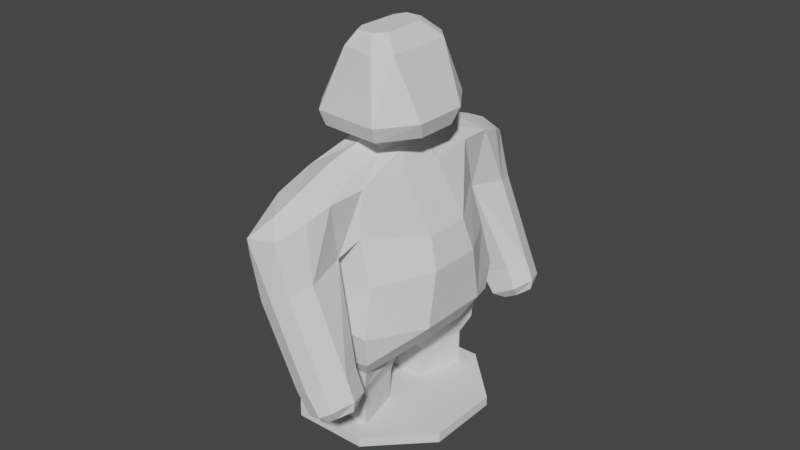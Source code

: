 # Source: Monster_3.blend  (saved by Blender 2.90.8; exported with 4.5.12 LTS)
import bpy
from mathutils import Matrix  # noqa: F401  (used for matrix-valued properties, if any)

bpy.ops.wm.read_factory_settings(use_empty=True)
scene = bpy.context.scene
scene.name = 'Scene'

# ---- collections
col_collection = bpy.data.collections.new('Collection'); scene.collection.children.link(col_collection)

# ---- world
world_world = bpy.data.worlds.new('World'); scene.world = world_world
world_world.use_nodes = True; world_world.node_tree.nodes.clear()
_N = world_world.node_tree.nodes; _L = world_world.node_tree.links
n0 = _N.new('ShaderNodeOutputWorld'); n0.name = 'World Output'; n0.location = (300, 300)
n1 = _N.new('ShaderNodeBackground'); n1.name = 'Background'; n1.location = (10, 300)
n1.inputs[0].default_value = (0.05088, 0.05088, 0.05088, 1.0)
_L.new(n1.outputs[0], n0.inputs[0])
n0.is_active_output = True
world_world.color = (0.05088, 0.05088, 0.05088)
world_world.use_sun_shadow = False
world_world.sun_shadow_jitter_overblur = 0.0

# ---- meshes
me_cylinder = bpy.data.meshes.new('Cylinder')
me_cylinder.from_pydata([(0.0, 1.0, -0.05), (0.0, 1.0, 0.05), (0.7071, 0.7071, -0.05), (0.7071, 0.7071, 0.05), (1.0, -4.371e-08, -0.05), (1.0, -4.371e-08, 0.05), (0.7071, -0.7071, -0.05), (0.7071, -0.7071, 0.05), (-8.742e-08, -1.0, -0.05), (-8.742e-08, -1.0, 0.05), (-0.7071, -0.7071, -0.05), (-0.7071, -0.7071, 0.05), (-1.0, 1.192e-08, -0.05), (-1.0, 1.192e-08, 0.05), (-0.7071, 0.7071, -0.05), (-0.7071, 0.7071, 0.05), (0.5622, 0.5622, 0.05), (-1.527e-09, 0.7951, 0.05), (0.7951, -3.323e-08, 0.05), (0.5622, -0.5622, 0.05), (-7.103e-08, -0.7951, 0.05), (-0.5622, -0.5622, 0.05), (-0.7951, 1.101e-08, 0.05), (-0.5622, 0.5622, 0.05), (0.2501, 0.1515, 0.05), (-0.06976, 0.2839, 0.05), (0.2551, -1.066e-08, 0.05), (0.1804, -0.1804, 0.05), (0.06976, -0.2839, 0.05), (-0.2501, -0.1515, 0.05), (-0.2551, 3.531e-09, 0.05), (-0.1804, 0.1804, 0.05), (0.6863, 0.6095, 0.7409), (-0.03205, 0.9398, 0.7409), (-0.6872, -0.6419, 0.7409), (0.05425, -0.9163, 0.7409), (0.2798, 0.0821, 0.7409), (-0.2936, 0.3196, 0.7409), (-0.4337, -0.01839, 0.7409), (0.1398, -0.2559, 0.7409), (0.7972, 0.6561, 0.906), (-0.06151, 0.9585, 0.928), (-0.7212, -0.6343, 0.928), (0.09973, -1.028, 0.906), (0.714, -0.04071, 0.9646), (-0.3525, 0.4011, 0.8365), (-0.5328, -0.03435, 0.8365), (0.5337, -0.4761, 0.9646), (0.6166, 0.6166, 2.107), (-2.448e-08, 0.8719, 1.925), (-0.6166, -0.6166, 1.925), (-5.331e-08, -0.8719, 2.107), (0.714, -0.04071, 2.02), (-0.2171, 0.6725, 2.02), (-0.629, -0.322, 2.02), (0.5337, -0.4761, 2.02), (0.5622, 0.5622, 2.548), (-0.02134, 0.8039, 2.602), (-0.5835, -0.5534, 2.602), (-7.103e-08, -0.7951, 2.548), (0.4245, 0.07921, 2.548), (-0.2139, 0.4895, 2.63), (-0.4974, -0.1949, 2.63), (0.2442, -0.3562, 2.548), (0.2757, 0.2288, 2.745), (-0.03866, 0.359, 2.814), (-0.2812, -0.2265, 2.814), (0.03317, -0.3567, 2.745), (0.2693, -0.001535, 2.745), (-0.1838, 0.1861, 2.745), (-0.2616, -0.001681, 2.745), (0.1915, -0.1893, 2.745), (0.3672, 0.3687, 3.658), (-0.0002581, 0.4388, 3.658), (-0.3105, -0.3101, 3.658), (-0.001073, -0.5204, 3.658), (0.4369, 0.1887, 3.658), (-0.1576, 0.2874, 3.658), (-0.3146, -0.09176, 3.658), (0.1756, -0.4424, 3.658), (0.5179, 1.519, 1.673), (0.417, 1.561, 2.095), (-0.8089, -1.399, 2.095), (-0.7081, -1.44, 1.673), (0.828, 1.391, 1.85), (0.5438, 1.366, 2.474), (-0.5814, -1.351, 2.474), (-0.3979, -1.569, 1.85), (0.9758, 0.8492, 1.064), (0.08954, -1.29, 1.064), (0.5872, 0.8136, 1.954), (-0.705, -0.9724, 2.504), (-0.1955, -1.172, 0.902), (0.6908, 0.9673, 0.902), (0.28, 0.9408, 1.783), (-0.1601, -0.9905, 1.954), (-0.07495, -1.688, 1.064), (-0.36, -1.57, 0.902), (-0.6547, -0.7856, 1.911), (-0.4673, -0.8632, 1.783), (0.8552, 1.364, 0.902), (1.14, 1.246, 1.064), (0.1891, 1.186, 2.504), (0.09253, 1.018, 1.911), (-0.251, -0.2098, 2.867), (0.02913, -0.3258, 2.867), (-0.2403, 0.02901, 2.867), (-0.1905, 0.1494, 2.867), (0.1967, -0.2282, 2.867), (-0.02913, 0.3258, 2.867), (0.251, 0.2098, 2.867), (0.3005, 0.02225, 2.867), (0.06652, -0.6377, 2.925), (-0.5314, -0.03599, 2.925), (0.4181, -0.396, 2.925), (0.5757, -0.01563, 2.925), (-0.4817, -0.3645, 2.925), (-0.3503, 0.4012, 2.925), (-0.08285, 0.5983, 2.925), (0.498, 0.4039, 2.925), (0.2031, 0.2753, 3.798), (0.05108, 0.3382, 3.798), (-0.2031, -0.2753, 3.798), (-0.05108, -0.3382, 3.798), (0.2409, 0.1383, 3.798), (-0.04407, 0.2495, 3.798), (-0.2076, -0.1452, 3.798), (0.07255, -0.2682, 3.798), (0.7499, 0.5895, 1.668), (0.8302, 0.6844, 1.202), (-0.03309, 1.03, 1.202), (0.05794, 0.9349, 1.533), (0.856, 0.05281, 1.16), (0.8187, -0.03717, 1.711), (0.6052, -0.5526, 1.711), (0.5679, -0.6426, 1.16), (-0.6468, -0.1395, 1.16), (-0.6832, -0.2741, 1.711), (-0.2893, 0.6769, 1.711), (-0.3587, 0.556, 1.16), (-0.7516, -0.7048, 1.202), (-0.6201, -0.7021, 1.533), (0.1031, -1.071, 1.202), (0.1134, -0.9471, 1.668), (0.144, 0.3495, 2.834), (0.4571, 1.104, 2.599), (1.131, 1.018, 1.105), (0.8169, 1.161, 1.89), (0.3124, 0.7542, 2.74), (-0.3124, -0.7542, 2.74), (-0.2431, -1.398, 1.89), (-0.1453, -0.349, 2.834), (-0.4571, -1.104, 2.599), (0.07991, -1.519, 1.105), (-0.1108, 0.8794, 2.311), (-0.7002, -0.5435, 2.311), (-0.6169, -0.2362, 2.325), (-0.2692, 0.6032, 2.325), (0.6909, 1.498, 1.761), (0.4649, 1.592, 2.284), (-0.7971, -1.455, 2.284), (-0.571, -1.548, 1.761), (-0.7702, -0.9454, 2.262), (-0.2353, -1.672, 0.983), (1.016, 1.348, 0.983), (0.1239, 1.213, 2.262), (-0.5148, -1.52, 2.321), (-0.3041, -1.337, 2.44), (0.7111, 1.439, 2.321), (0.7301, 1.16, 2.44), (-0.1674, -1.126, 2.526), (-0.1032, -0.7966, 2.644), (0.4903, 0.6362, 2.644), (0.6782, 0.9149, 2.526), (-1.527e-09, 0.7951, 0.3955), (0.5622, 0.5622, 0.3955), (0.2747, 0.1413, 0.3955), (-0.09436, 0.2941, 0.3955), (-0.5622, -0.5622, 0.3955), (-0.2747, -0.1413, 0.3955), (-7.103e-08, -0.7951, 0.3955), (0.09436, -0.2941, 0.3955), (0.06477, -0.7126, 3.081), (-0.6075, -0.1229, 3.081), (0.4325, -0.4808, 3.081), (0.6458, 0.03413, 3.081), (-0.5271, -0.4061, 3.081), (-0.3427, 0.5165, 3.081), (-0.08557, 0.6599, 3.081), (0.5497, 0.4581, 3.081), (-0.6651, -0.636, 0.5682), (0.03508, -0.9086, 0.5682), (-0.3595, -0.03887, 0.5682), (0.1468, -0.2486, 0.5682), (-0.02059, 0.92, 0.5682), (0.2795, 0.07199, 0.5682), (0.6673, 0.6177, 0.5682), (-0.2267, 0.2817, 0.5682), (0.8274, 0.9107, 0.7021), (1.064, 0.8128, 0.8456), (0.1774, -1.327, 0.8456), (-0.05894, -1.229, 0.7021), (-0.2234, -1.626, 0.7021), (0.9918, 1.308, 0.7021), (-0.09876, -1.728, 0.7831), (0.01291, -1.724, 0.8456), (1.152, 1.292, 0.7831), (1.219, 0.9813, 0.8868), (0.1678, -1.556, 0.8868), (1.228, 1.21, 0.8456), (0.949, 0.9457, 0.6595), (1.08, 0.8921, 0.7385), (0.1331, -1.395, 0.7385), (0.002388, -1.34, 0.6595), (-0.09961, -1.586, 0.6595), (1.051, 1.192, 0.6595), (-0.03013, -1.663, 0.7101), (0.03146, -1.64, 0.7385), (1.154, 1.197, 0.7101), (1.205, 0.987, 0.7797), (0.154, -1.55, 0.7797), (1.182, 1.138, 0.7385)], [], [(0, 1, 3, 2), (2, 3, 5, 4), (4, 5, 7, 6), (6, 7, 9, 8), (8, 9, 11, 10), (10, 11, 13, 12), (9, 7, 19, 20), (12, 13, 15, 14), (14, 15, 1, 0), (0, 2, 4, 6, 8, 10, 12, 14), (17, 23, 31, 25), (15, 13, 22, 23), (5, 3, 16, 18), (11, 9, 20, 21), (1, 15, 23, 17), (3, 1, 17, 16), (7, 5, 18, 19), (13, 11, 21, 22), (24, 25, 31, 30, 29, 28, 27, 26), (22, 21, 29, 30), (20, 19, 27, 28), (18, 16, 24, 26), (23, 22, 30, 31), (190, 191, 35, 34), (19, 18, 26, 27), (192, 190, 34, 38), (133, 128, 48), (34, 42, 46), (196, 194, 33, 32), (193, 192, 38, 39), (191, 193, 39, 35), (197, 195, 36, 37), (194, 197, 37, 33), (195, 196, 32, 36), (134, 133, 52, 55), (128, 131, 49, 48), (34, 35, 43, 42), (35, 39, 47), (33, 37, 45), (46, 45, 37, 38), (32, 33, 41, 40), (32, 40, 44), (36, 39, 38, 37), (47, 39, 36, 44), (52, 48, 56), (55, 52, 60, 63), (103, 81, 80), (138, 137, 54, 53), (137, 141, 50), (141, 143, 51, 50), (134, 55, 51), (138, 53, 49), (57, 61, 69, 65), (59, 63, 71, 67), (61, 62, 70, 69), (156, 155, 58, 62), (84, 147, 146, 101), (157, 156, 62, 61), (55, 63, 59), (154, 157, 61, 57), (182, 184, 79, 75), (187, 183, 78, 77), (186, 182, 75, 74), (172, 148, 144, 64), (63, 60, 68, 71), (60, 56, 64, 68), (62, 58, 66, 70), (58, 149, 151, 66), (78, 74, 122, 126), (76, 72, 120, 124), (79, 76, 124, 127), (188, 187, 77, 73), (189, 188, 73, 72), (184, 185, 76, 79), (185, 189, 72, 76), (183, 186, 74, 78), (90, 94, 93, 88), (51, 59, 95), (145, 169, 168, 85), (102, 85, 159), (98, 99, 83, 82), (158, 84, 101, 164), (162, 98, 82, 160), (170, 167, 150), (50, 51, 99), (160, 166, 86), (95, 150, 153), (48, 94, 90), (154, 57, 102, 165), (96, 163, 204, 205), (59, 171, 170), (159, 85, 168), (94, 80, 100, 93), (83, 99, 92, 97), (161, 83, 97, 163), (99, 95, 89, 92), (49, 103, 94), (57, 148, 145, 102), (89, 153, 208, 200), (155, 50, 98, 162), (70, 66, 104, 106), (68, 64, 110, 111), (71, 68, 111, 108), (144, 65, 109), (65, 69, 107, 109), (151, 67, 105), (69, 70, 106, 107), (67, 71, 108, 105), (106, 104, 116, 113), (111, 110, 119, 115), (108, 111, 115, 114), (110, 109, 118, 119), (109, 107, 117, 118), (104, 105, 112, 116), (107, 106, 113, 117), (105, 108, 114, 112), (124, 125, 126, 127), (122, 123, 127, 126), (120, 121, 125, 124), (74, 75, 123, 122), (77, 78, 126, 125), (75, 79, 127, 123), (73, 77, 125, 121), (72, 73, 121, 120), (41, 45, 139), (130, 139, 138), (43, 47, 135, 142), (135, 134, 143), (42, 43, 142, 140), (140, 142, 143, 141), (42, 140, 136), (140, 141, 137), (45, 46, 136, 139), (139, 136, 137, 138), (40, 41, 130, 129), (129, 130, 131, 128), (47, 44, 132, 135), (135, 132, 133, 134), (44, 40, 129, 132), (132, 129, 128), (60, 52, 56), (51, 55, 59), (143, 134, 51), (52, 133, 48), (142, 135, 143), (133, 132, 128), (151, 105, 104), (148, 172, 173), (147, 169, 173), (146, 147, 90), (144, 148, 57, 65), (67, 171, 59), (153, 150, 87, 96), (152, 91, 86), (152, 149, 58, 91), (66, 151, 104), (144, 109, 110), (64, 144, 110), (58, 155, 162, 91), (87, 161, 163, 96), (81, 159, 158, 80), (49, 154, 165, 103), (83, 161, 160, 82), (91, 162, 160), (80, 158, 164, 100), (103, 165, 159, 81), (49, 53, 157, 154), (53, 54, 156, 157), (54, 50, 155, 156), (94, 103, 80), (98, 50, 99), (102, 145, 85), (150, 167, 166, 87), (165, 102, 159), (166, 167, 152, 86), (168, 169, 147, 84), (86, 91, 160), (167, 170, 152), (170, 171, 149), (151, 149, 171, 67), (173, 169, 145), (173, 172, 56), (56, 172, 64), (158, 159, 168, 84), (161, 87, 166, 160), (90, 173, 56), (95, 59, 170), (99, 51, 95), (56, 48, 90), (48, 49, 94), (24, 16, 175, 176), (17, 25, 177, 174), (25, 24, 176, 177), (16, 17, 174, 175), (20, 28, 181, 180), (28, 29, 179, 181), (29, 21, 178, 179), (21, 20, 180, 178), (36, 32, 44), (43, 35, 47), (136, 140, 137), (131, 130, 138), (131, 138, 49), (54, 137, 50), (46, 42, 136), (130, 41, 139), (38, 34, 46), (41, 33, 45), (90, 147, 173), (95, 170, 150), (145, 148, 173), (152, 170, 149), (89, 95, 153), (88, 146, 90), (113, 116, 186, 183), (115, 119, 189, 185), (114, 115, 185, 184), (119, 118, 188, 189), (118, 117, 187, 188), (116, 112, 182, 186), (117, 113, 183, 187), (112, 114, 184, 182), (180, 181, 193, 191), (181, 179, 192, 193), (179, 178, 190, 192), (178, 180, 191, 190), (176, 175, 196, 195), (174, 177, 197, 194), (177, 176, 195, 197), (175, 174, 194, 196), (201, 200, 212, 213), (206, 209, 221, 218), (92, 89, 200, 201), (146, 88, 199, 207), (97, 92, 201, 202), (163, 97, 202, 204), (100, 164, 206, 203), (153, 96, 205, 208), (164, 101, 209, 206), (93, 100, 203, 198), (101, 146, 207, 209), (88, 93, 198, 199), (211, 210, 215, 218, 221, 219), (213, 212, 220, 217, 216, 214), (209, 207, 219, 221), (203, 206, 218, 215), (202, 201, 213, 214), (200, 208, 220, 212), (207, 199, 211, 219), (198, 203, 215, 210), (204, 202, 214, 216), (199, 198, 210, 211), (208, 205, 217, 220), (205, 204, 216, 217)])
_uv = me_cylinder.uv_layers.new(name='UVMap')
_uv.uv.foreach_set('vector', [1.0, 0.5, 1.0, 1.0, 0.875, 1.0, 0.875, 0.5, 0.875, 0.5, 0.875, 1.0, 0.75, 1.0, 0.75, 0.5, 0.75, 0.5, 0.75, 1.0, 0.625, 1.0, 0.625, 0.5, 0.625, 0.5, 0.625, 1.0, 0.5, 1.0, 0.5, 0.5, 0.5, 0.5, 0.5, 1.0, 0.375, 1.0, 0.375, 0.5, 0.375, 0.5, 0.375, 1.0, 0.25, 1.0, 0.25, 0.5, 0.5, 1.0, 0.625, 1.0, 0.625, 1.0, 0.5, 1.0, 0.25, 0.5, 0.25, 1.0, 0.125, 1.0, 0.125, 0.5, 0.125, 0.5, 0.125, 1.0, 0.0, 1.0, 0.0, 0.5, 0.75, 0.49, 0.9197, 0.4197, 0.99, 0.25, 0.9197, 0.08029, 0.75, 0.01, 0.5803, 0.08029, 0.51, 0.25, 0.5803, 0.4197, 0.0, 1.0, 0.125, 1.0, 0.125, 1.0, 0.0, 1.0, 0.125, 1.0, 0.25, 1.0, 0.25, 1.0, 0.125, 1.0, 0.75, 1.0, 0.875, 1.0, 0.875, 1.0, 0.75, 1.0, 0.375, 1.0, 0.5, 1.0, 0.5, 1.0, 0.375, 1.0, 0.0, 1.0, 0.125, 1.0, 0.125, 1.0, 0.0, 1.0, 0.875, 1.0, 1.0, 1.0, 1.0, 1.0, 0.875, 1.0, 0.625, 1.0, 0.75, 1.0, 0.75, 1.0, 0.625, 1.0, 0.25, 1.0, 0.375, 1.0, 0.375, 1.0, 0.25, 1.0, 0.4197, 0.4197, 0.25, 0.49, 0.08029, 0.4197, 0.01, 0.25, 0.08029, 0.08029, 0.25, 0.01, 0.4197, 0.08029, 0.49, 0.25, 0.25, 1.0, 0.375, 1.0, 0.375, 1.0, 0.25, 1.0, 0.5, 1.0, 0.625, 1.0, 0.625, 1.0, 0.5, 1.0, 0.75, 1.0, 0.875, 1.0, 0.875, 1.0, 0.75, 1.0, 0.125, 1.0, 0.25, 1.0, 0.25, 1.0, 0.125, 1.0, 0.375, 1.0, 0.5, 1.0, 0.5, 1.0, 0.375, 1.0, 0.625, 1.0, 0.75, 1.0, 0.75, 1.0, 0.625, 1.0, 0.375, 1.0, 0.375, 1.0, 0.375, 1.0, 0.375, 1.0, 0.875, 1.0, 0.875, 1.0, 0.875, 1.0, 0.375, 1.0, 0.375, 1.0, 0.375, 1.0, 0.875, 1.0, 1.0, 1.0, 1.0, 1.0, 0.875, 1.0, 0.25, 0.01, 0.08029, 0.08029, 0.08029, 0.08029, 0.25, 0.01, 0.5, 1.0, 0.5, 1.0, 0.5, 1.0, 0.5, 1.0, 0.25, 0.49, 0.4197, 0.4197, 0.4197, 0.4197, 0.25, 0.49, 0.0, 1.0, 0.0, 1.0, 0.0, 1.0, 0.0, 1.0, 0.875, 1.0, 0.875, 1.0, 0.875, 1.0, 0.875, 1.0, 0.5, 1.0, 0.875, 1.0, 0.875, 1.0, 0.5, 1.0, 0.875, 1.0, 1.0, 1.0, 1.0, 1.0, 0.875, 1.0, 0.375, 1.0, 0.5, 1.0, 0.5, 1.0, 0.375, 1.0, 0.5, 1.0, 0.5, 1.0, 0.5, 1.0, 0.0, 1.0, 0.0, 1.0, 0.0, 1.0, 0.375, 1.0, 0.0, 1.0, 0.0, 1.0, 0.375, 1.0, 0.875, 1.0, 1.0, 1.0, 1.0, 1.0, 0.875, 1.0, 0.875, 1.0, 0.875, 1.0, 0.875, 1.0, 0.4197, 0.4197, 0.25, 0.01, 0.08029, 0.08029, 0.0, 1.0, 0.5, 1.0, 0.25, 0.01, 0.875, 1.0, 0.875, 1.0, 0.875, 1.0, 0.875, 1.0, 0.875, 1.0, 0.5, 1.0, 0.875, 1.0, 0.875, 1.0, 0.5, 1.0, 1.0, 1.0, 1.0, 1.0, 0.875, 1.0, 0.0, 1.0, 0.375, 1.0, 0.375, 1.0, 0.0, 1.0, 0.375, 1.0, 0.375, 1.0, 0.375, 1.0, 0.375, 1.0, 0.5, 1.0, 0.5, 1.0, 0.375, 1.0, 0.5, 1.0, 0.5, 1.0, 0.5, 1.0, 0.0, 1.0, 0.0, 1.0, 0.0, 1.0, 0.0, 1.0, 0.0, 1.0, 0.0, 1.0, 0.0, 1.0, 0.5, 1.0, 0.5, 1.0, 0.5, 1.0, 0.5, 1.0, 0.0, 1.0, 0.375, 1.0, 0.375, 1.0, 0.0, 1.0, 0.375, 1.0, 0.375, 1.0, 0.375, 1.0, 0.375, 1.0, 0.875, 1.0, 0.875, 1.0, 0.875, 1.0, 0.875, 1.0, 0.0, 1.0, 0.375, 1.0, 0.375, 1.0, 0.0, 1.0, 0.5, 1.0, 0.5, 1.0, 0.5, 1.0, 0.0, 1.0, 0.0, 1.0, 0.0, 1.0, 0.0, 1.0, 0.5, 1.0, 0.5, 1.0, 0.5, 1.0, 0.5, 1.0, 0.0, 1.0, 0.375, 1.0, 0.375, 1.0, 0.0, 1.0, 0.375, 1.0, 0.5, 1.0, 0.5, 1.0, 0.375, 1.0, 0.9062, 1.0, 0.9375, 1.0, 0.9375, 1.0, 0.875, 1.0, 0.5, 1.0, 0.875, 1.0, 0.875, 1.0, 0.5, 1.0, 0.875, 1.0, 0.875, 1.0, 0.875, 1.0, 0.875, 1.0, 0.375, 1.0, 0.375, 1.0, 0.375, 1.0, 0.375, 1.0, 0.375, 1.0, 0.4375, 1.0, 0.4375, 1.0, 0.375, 1.0, 0.375, 1.0, 0.375, 1.0, 0.375, 1.0, 0.375, 1.0, 0.875, 1.0, 0.875, 1.0, 0.875, 1.0, 0.875, 1.0, 0.5, 1.0, 0.875, 1.0, 0.875, 1.0, 0.5, 1.0, 0.0, 1.0, 0.0, 1.0, 0.0, 1.0, 0.0, 1.0, 0.875, 1.0, 1.0, 1.0, 1.0, 1.0, 0.875, 1.0, 0.5, 1.0, 0.875, 1.0, 0.875, 1.0, 0.5, 1.0, 0.875, 1.0, 0.875, 1.0, 0.875, 1.0, 0.875, 1.0, 0.375, 1.0, 0.375, 1.0, 0.375, 1.0, 0.375, 1.0, 0.875, 1.0, 0.875, 1.0, 0.875, 1.0, 0.875, 1.0, 0.5, 1.0, 0.5, 1.0, 0.5, 1.0, 0.9375, 1.0, 0.9062, 1.0, 0.9375, 1.0, 1.0, 1.0, 0.0, 1.0, 0.0, 1.0, 0.0, 1.0, 0.375, 1.0, 0.5, 1.0, 0.5, 1.0, 0.375, 1.0, 0.875, 1.0, 0.875, 1.0, 0.875, 1.0, 0.875, 1.0, 0.375, 1.0, 0.375, 1.0, 0.375, 1.0, 0.375, 1.0, 0.4688, 1.0, 0.4688, 1.0, 0.5, 1.0, 0.375, 1.0, 0.5, 1.0, 0.5, 1.0, 0.375, 1.0, 0.4375, 1.0, 0.375, 1.0, 0.5, 1.0, 0.5, 1.0, 0.5, 1.0, 0.875, 1.0, 0.875, 1.0, 0.875, 1.0, 0.0, 1.0, 0.0, 1.0, 0.0, 1.0, 0.0, 1.0, 0.5, 1.0, 0.5, 1.0, 0.5, 1.0, 0.5, 1.0, 0.5, 1.0, 0.4688, 1.0, 0.4688, 1.0, 0.0, 1.0, 0.0, 1.0, 0.4375, 1.0, 0.875, 1.0, 0.875, 1.0, 0.875, 1.0, 0.875, 1.0, 0.5, 1.0, 0.5, 1.0, 0.5, 1.0, 0.5, 1.0, 0.5, 1.0, 0.5, 1.0, 0.5, 1.0, 0.5, 1.0, 0.5, 1.0, 0.5, 1.0, 0.5, 1.0, 0.5, 1.0, 1.0, 1.0, 1.0, 1.0, 0.875, 1.0, 1.0, 1.0, 0.9375, 1.0, 0.9375, 1.0, 1.0, 1.0, 0.5, 1.0, 0.5, 1.0, 0.5, 1.0, 0.5, 1.0, 0.375, 1.0, 0.375, 1.0, 0.375, 1.0, 0.375, 1.0, 0.375, 1.0, 0.375, 1.0, 0.375, 1.0, 0.375, 1.0, 0.875, 1.0, 0.875, 1.0, 0.875, 1.0, 0.875, 1.0, 0.5, 1.0, 0.875, 1.0, 0.875, 1.0, 0.5, 1.0, 0.9375, 1.0, 1.0, 1.0, 1.0, 1.0, 0.0, 1.0, 0.0, 1.0, 0.0, 1.0, 0.0, 1.0, 0.4375, 1.0, 0.5, 1.0, 0.5, 1.0, 0.0, 1.0, 0.375, 1.0, 0.375, 1.0, 0.0, 1.0, 0.5, 1.0, 0.5, 1.0, 0.5, 1.0, 0.5, 1.0, 0.375, 1.0, 0.375, 1.0, 0.375, 1.0, 0.375, 1.0, 0.875, 1.0, 0.875, 1.0, 0.875, 1.0, 0.875, 1.0, 0.5, 1.0, 0.875, 1.0, 0.875, 1.0, 0.5, 1.0, 0.875, 1.0, 1.0, 1.0, 1.0, 1.0, 0.875, 1.0, 0.0, 1.0, 0.0, 1.0, 0.0, 1.0, 0.0, 1.0, 0.375, 1.0, 0.5, 1.0, 0.5, 1.0, 0.375, 1.0, 0.0, 1.0, 0.375, 1.0, 0.375, 1.0, 0.0, 1.0, 0.5, 1.0, 0.5, 1.0, 0.5, 1.0, 0.5, 1.0, 0.875, 1.0, 0.0, 1.0, 0.375, 1.0, 0.5, 1.0, 0.375, 1.0, 0.5, 1.0, 0.5, 1.0, 0.375, 1.0, 0.875, 1.0, 1.0, 1.0, 1.0, 1.0, 0.875, 1.0, 0.375, 1.0, 0.5, 1.0, 0.5, 1.0, 0.375, 1.0, 0.0, 1.0, 0.375, 1.0, 0.375, 1.0, 0.0, 1.0, 0.5, 1.0, 0.5, 1.0, 0.5, 1.0, 0.5, 1.0, 0.0, 1.0, 0.0, 1.0, 0.0, 1.0, 0.0, 1.0, 0.875, 1.0, 1.0, 1.0, 1.0, 1.0, 0.875, 1.0, 0.0, 1.0, 0.0, 1.0, 0.0, 1.0, 0.0, 1.0, 0.0, 1.0, 0.0, 1.0, 0.5, 1.0, 0.5, 1.0, 0.5, 1.0, 0.5, 1.0, 0.5, 1.0, 0.5, 1.0, 0.5, 1.0, 0.375, 1.0, 0.5, 1.0, 0.5, 1.0, 0.375, 1.0, 0.375, 1.0, 0.5, 1.0, 0.5, 1.0, 0.375, 1.0, 0.375, 1.0, 0.375, 1.0, 0.375, 1.0, 0.375, 1.0, 0.375, 1.0, 0.375, 1.0, 0.0, 1.0, 0.375, 1.0, 0.375, 1.0, 0.0, 1.0, 0.0, 1.0, 0.375, 1.0, 0.375, 1.0, 0.0, 1.0, 0.875, 1.0, 1.0, 1.0, 1.0, 1.0, 0.875, 1.0, 0.875, 1.0, 1.0, 1.0, 1.0, 1.0, 0.875, 1.0, 0.5, 1.0, 0.875, 1.0, 0.875, 1.0, 0.5, 1.0, 0.5, 1.0, 0.875, 1.0, 0.875, 1.0, 0.5, 1.0, 0.875, 1.0, 0.875, 1.0, 0.875, 1.0, 0.875, 1.0, 0.875, 1.0, 0.875, 1.0, 0.875, 1.0, 0.875, 1.0, 0.875, 1.0, 0.875, 1.0, 0.5, 1.0, 0.5, 1.0, 0.5, 1.0, 0.5, 1.0, 0.5, 1.0, 0.5, 1.0, 0.875, 1.0, 0.875, 1.0, 0.875, 1.0, 0.5, 1.0, 0.5, 1.0, 0.5, 1.0, 0.875, 1.0, 0.875, 1.0, 0.875, 1.0, 0.4375, 1.0, 0.5, 1.0, 0.375, 1.0, 0.9375, 1.0, 0.9062, 1.0, 0.9219, 1.0, 0.875, 1.0, 0.9219, 1.0, 0.9062, 1.0, 0.875, 1.0, 0.875, 1.0, 0.875, 1.0, 0.9375, 1.0, 0.9375, 1.0, 1.0, 1.0, 1.0, 1.0, 0.5, 1.0, 0.4688, 1.0, 0.5, 1.0, 0.5, 1.0, 0.5, 1.0, 0.5, 1.0, 0.5, 1.0, 0.4375, 1.0, 0.375, 1.0, 0.375, 1.0, 0.4375, 1.0, 0.4375, 1.0, 0.375, 1.0, 0.375, 1.0, 0.375, 1.0, 0.4375, 1.0, 0.375, 1.0, 0.9375, 1.0, 1.0, 1.0, 0.875, 1.0, 0.875, 1.0, 0.9375, 1.0, 0.875, 1.0, 0.375, 1.0, 0.375, 1.0, 0.375, 1.0, 0.375, 1.0, 0.5, 1.0, 0.5, 1.0, 0.5, 1.0, 0.5, 1.0, 0.0, 1.0, 0.0, 1.0, 0.875, 1.0, 0.875, 1.0, 0.0, 1.0, 0.0, 1.0, 0.0, 1.0, 0.0, 1.0, 0.5, 1.0, 0.5, 1.0, 0.375, 1.0, 0.375, 1.0, 0.375, 1.0, 0.375, 1.0, 0.375, 1.0, 0.875, 1.0, 0.875, 1.0, 0.875, 1.0, 0.875, 1.0, 0.0, 1.0, 0.0, 1.0, 0.0, 1.0, 0.0, 1.0, 0.0, 1.0, 0.0, 1.0, 0.0, 1.0, 0.0, 1.0, 0.0, 1.0, 0.375, 1.0, 0.375, 1.0, 0.0, 1.0, 0.375, 1.0, 0.375, 1.0, 0.375, 1.0, 0.375, 1.0, 0.875, 1.0, 1.0, 1.0, 0.875, 1.0, 0.375, 1.0, 0.375, 1.0, 0.5, 1.0, 1.0, 1.0, 0.9375, 1.0, 1.0, 1.0, 0.5, 1.0, 0.4688, 1.0, 0.4375, 1.0, 0.5, 1.0, 0.0, 1.0, 0.0, 1.0, 0.0, 1.0, 0.4375, 1.0, 0.4531, 1.0, 0.4375, 1.0, 0.375, 1.0, 0.9375, 1.0, 0.9062, 1.0, 0.875, 1.0, 0.875, 1.0, 0.375, 1.0, 0.375, 1.0, 0.375, 1.0, 0.4531, 1.0, 0.4531, 1.0, 0.4375, 1.0, 0.4531, 1.0, 0.4688, 1.0, 0.4375, 1.0, 0.4375, 1.0, 0.4375, 1.0, 0.4688, 1.0, 0.5, 1.0, 0.9062, 1.0, 0.9219, 1.0, 0.9375, 1.0, 0.9219, 1.0, 0.9062, 1.0, 0.875, 1.0, 0.875, 1.0, 0.9062, 1.0, 0.875, 1.0, 0.875, 1.0, 0.0, 1.0, 0.4375, 1.0, 0.875, 1.0, 0.5, 1.0, 0.5, 1.0, 0.4375, 1.0, 0.375, 1.0, 0.875, 1.0, 0.9219, 1.0, 0.875, 1.0, 0.5, 1.0, 0.5, 1.0, 0.4688, 1.0, 0.5, 1.0, 0.5, 1.0, 0.5, 1.0, 0.875, 1.0, 0.875, 1.0, 0.875, 1.0, 0.875, 1.0, 1.0, 1.0, 0.875, 1.0, 0.875, 1.0, 0.875, 1.0, 0.875, 1.0, 0.875, 1.0, 0.0, 1.0, 0.0, 1.0, 0.0, 1.0, 0.0, 1.0, 0.25, 0.49, 0.4197, 0.4197, 0.4197, 0.4197, 0.25, 0.49, 0.875, 1.0, 1.0, 1.0, 1.0, 1.0, 0.875, 1.0, 0.5, 1.0, 0.5, 1.0, 0.5, 1.0, 0.5, 1.0, 0.25, 0.01, 0.08029, 0.08029, 0.08029, 0.08029, 0.25, 0.01, 0.375, 1.0, 0.375, 1.0, 0.375, 1.0, 0.375, 1.0, 0.375, 1.0, 0.5, 1.0, 0.5, 1.0, 0.375, 1.0, 0.875, 1.0, 0.875, 1.0, 0.875, 1.0, 0.5, 1.0, 0.5, 1.0, 0.5, 1.0, 0.375, 1.0, 0.375, 1.0, 0.375, 1.0, 0.0, 1.0, 0.0, 1.0, 0.0, 1.0, 0.0, 1.0, 0.0, 1.0, 0.0, 1.0, 0.375, 1.0, 0.375, 1.0, 0.375, 1.0, 0.375, 1.0, 0.375, 1.0, 0.375, 1.0, 0.0, 1.0, 0.0, 1.0, 0.0, 1.0, 0.375, 1.0, 0.375, 1.0, 0.375, 1.0, 0.0, 1.0, 0.0, 1.0, 0.0, 1.0, 0.875, 1.0, 0.875, 1.0, 0.9062, 1.0, 0.5, 1.0, 0.4688, 1.0, 0.5, 1.0, 0.9375, 1.0, 0.9375, 1.0, 0.9219, 1.0, 0.4375, 1.0, 0.4531, 1.0, 0.4375, 1.0, 0.5, 1.0, 0.5, 1.0, 0.5, 1.0, 0.875, 1.0, 0.875, 1.0, 0.875, 1.0, 0.375, 1.0, 0.375, 1.0, 0.375, 1.0, 0.375, 1.0, 0.875, 1.0, 0.875, 1.0, 0.875, 1.0, 0.875, 1.0, 0.5, 1.0, 0.875, 1.0, 0.875, 1.0, 0.5, 1.0, 0.875, 1.0, 1.0, 1.0, 1.0, 1.0, 0.875, 1.0, 0.0, 1.0, 0.0, 1.0, 0.0, 1.0, 0.0, 1.0, 0.375, 1.0, 0.5, 1.0, 0.5, 1.0, 0.375, 1.0, 0.0, 1.0, 0.375, 1.0, 0.375, 1.0, 0.0, 1.0, 0.5, 1.0, 0.5, 1.0, 0.5, 1.0, 0.5, 1.0, 0.5, 1.0, 0.5, 1.0, 0.5, 1.0, 0.5, 1.0, 0.25, 0.01, 0.08029, 0.08029, 0.08029, 0.08029, 0.25, 0.01, 0.375, 1.0, 0.375, 1.0, 0.375, 1.0, 0.375, 1.0, 0.375, 1.0, 0.5, 1.0, 0.5, 1.0, 0.375, 1.0, 0.875, 1.0, 0.875, 1.0, 0.875, 1.0, 0.875, 1.0, 0.0, 1.0, 0.0, 1.0, 0.0, 1.0, 0.0, 1.0, 0.25, 0.49, 0.4197, 0.4197, 0.4197, 0.4197, 0.25, 0.49, 0.875, 1.0, 1.0, 1.0, 1.0, 1.0, 0.875, 1.0, 0.5, 1.0, 0.5, 1.0, 0.5, 1.0, 0.5, 1.0, 0.875, 1.0, 0.875, 1.0, 0.875, 1.0, 0.875, 1.0, 0.5, 1.0, 0.5, 1.0, 0.5, 1.0, 0.5, 1.0, 0.875, 1.0, 0.875, 1.0, 0.875, 1.0, 0.875, 1.0, 0.5, 1.0, 0.5, 1.0, 0.5, 1.0, 0.5, 1.0, 0.5, 1.0, 0.5, 1.0, 0.5, 1.0, 0.5, 1.0, 0.875, 1.0, 0.875, 1.0, 0.875, 1.0, 0.875, 1.0, 0.5, 1.0, 0.5, 1.0, 0.5, 1.0, 0.5, 1.0, 0.875, 1.0, 0.875, 1.0, 0.875, 1.0, 0.875, 1.0, 0.875, 1.0, 0.875, 1.0, 0.875, 1.0, 0.875, 1.0, 0.875, 1.0, 0.875, 1.0, 0.875, 1.0, 0.875, 1.0, 0.875, 1.0, 0.875, 1.0, 0.875, 1.0, 0.875, 1.0, 0.875, 1.0, 0.875, 1.0, 0.875, 1.0, 0.875, 1.0, 0.875, 1.0, 0.875, 1.0, 0.5, 1.0, 0.5, 1.0, 0.5, 1.0, 0.5, 1.0, 0.5, 1.0, 0.5, 1.0, 0.875, 1.0, 0.875, 1.0, 0.875, 1.0, 0.875, 1.0, 0.875, 1.0, 0.875, 1.0, 0.875, 1.0, 0.875, 1.0, 0.5, 1.0, 0.5, 1.0, 0.5, 1.0, 0.5, 1.0, 0.5, 1.0, 0.5, 1.0, 0.5, 1.0, 0.5, 1.0, 0.875, 1.0, 0.875, 1.0, 0.875, 1.0, 0.875, 1.0, 0.875, 1.0, 0.875, 1.0, 0.875, 1.0, 0.875, 1.0, 0.5, 1.0, 0.5, 1.0, 0.5, 1.0, 0.5, 1.0, 0.875, 1.0, 0.875, 1.0, 0.875, 1.0, 0.875, 1.0, 0.5, 1.0, 0.5, 1.0, 0.5, 1.0, 0.5, 1.0, 0.5, 1.0, 0.5, 1.0, 0.5, 1.0, 0.5, 1.0])
me_cylinder.use_remesh_fix_poles = True
me_cylinder.use_remesh_preserve_attributes = False
me_cylinder.use_mirror_vertex_groups = False
me_cylinder.update()

# ---- objects
ob_monster_3 = bpy.data.objects.new('Monster_3', me_cylinder)

# ---- transforms, parenting, visibility, modifiers, constraints
ob_monster_3.location = (0.0, 0.0, 0.0)
ob_monster_3.rotation_euler = (0.0, 0.0, 0.3927)
ob_monster_3.scale = (0.26, 0.26, 0.26)
ob_monster_3.lineart.crease_threshold = 0.0

# ---- collection membership
col_collection.objects.link(ob_monster_3)

# ---- scene / render settings (as saved in the file)
scene.frame_start = 1; scene.frame_end = 250; scene.frame_set(1)
scene.render.engine = 'BLENDER_EEVEE_NEXT'
scene.cycles.use_denoising = False
scene.cycles.samples = 128
scene.cycles.sampling_pattern = 'TABULATED_SOBOL'
scene.cycles.use_adaptive_sampling = False
scene.cycles.use_light_tree = False
scene.view_settings.view_transform = 'Filmic'
bpy.context.view_layer.update()

# ---- added for rendering (the .blend has no active camera and no usable light): camera, sun
cam_auto = bpy.data.cameras.new('AutoCamera')
cam_auto.lens = 50.0
cam_auto.sensor_width = 36.0
cam_auto.clip_end = 1000.0
ob_auto_camera = bpy.data.objects.new('AutoCamera', cam_auto)
scene.collection.objects.link(ob_auto_camera)
ob_auto_camera.location = (1.57932, -1.85917, 1.72331)
ob_auto_camera.rotation_euler = (1.09748, -7.21219e-08, 0.694738)
scene.camera = ob_auto_camera
light_auto_sun = bpy.data.lights.new('AutoSun', 'SUN')
light_auto_sun.energy = 3.0
light_auto_sun.angle = 0.0523599
ob_auto_sun = bpy.data.objects.new('AutoSun', light_auto_sun)
scene.collection.objects.link(ob_auto_sun)
ob_auto_sun.rotation_euler = (0.872665, 0.174533, 0.523599)
bpy.context.view_layer.update()
